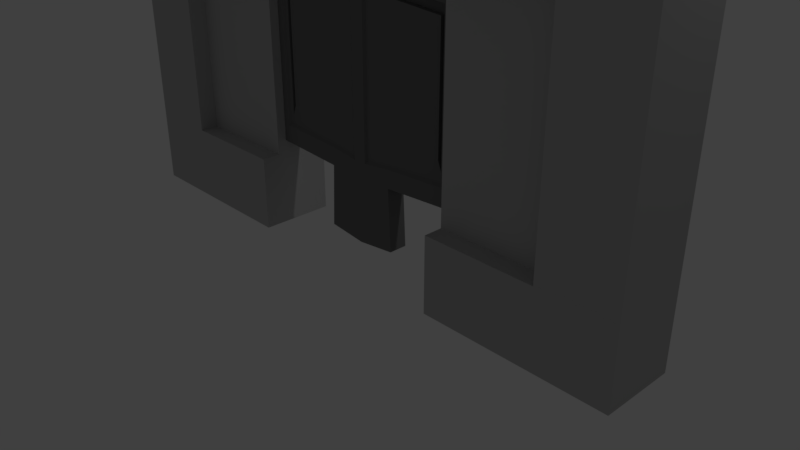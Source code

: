 # Source: Space_Gate.blend  (saved by Blender 2.78.0; exported with 4.5.12 LTS)
import bpy
from mathutils import Matrix  # noqa: F401  (used for matrix-valued properties, if any)

bpy.ops.wm.read_factory_settings(use_empty=True)
scene = bpy.context.scene
scene.name = 'Scene'

# ---- collections
col_collection_1 = bpy.data.collections.new('Collection 1'); scene.collection.children.link(col_collection_1)

# ---- materials (node trees are filled in below, after node groups)
mat_gate = bpy.data.materials.new('Gate')
mat_gate.alpha_threshold = 0.0
mat_gate.use_transparent_shadow = False
mat_gate.diffuse_color = (0.4969, 0.4969, 0.4969, 1.0)
mat_gate.roughness = 0.5
mat_gate.line_color = (0.0, 0.0, 0.0, 1.0)
mat_gateback = bpy.data.materials.new('GateBack')
mat_gateback.alpha_threshold = 0.0
mat_gateback.use_transparent_shadow = False
mat_gateback.diffuse_color = (0.1845, 0.1845, 0.1845, 1.0)
mat_gateback.roughness = 0.5

# ---- material node trees

# ---- world
world_world = bpy.data.worlds.new('World'); scene.world = world_world
world_world.color = (0.05088, 0.05088, 0.05088)
world_world.use_sun_shadow = False
world_world.sun_shadow_jitter_overblur = 0.0
world_world.cycles.sampling_method = 'MANUAL'

# ---- cameras
cam_camera = bpy.data.cameras.new('Camera')
cam_camera.clip_end = 100.0
cam_camera.lens = 35.0
cam_camera.sensor_width = 32.0
cam_camera.sensor_height = 18.0
cam_camera.ortho_scale = 7.314
cam_camera.dof.focus_distance = 0.0
cam_camera.dof.aperture_fstop = 128.0

# ---- lights
light_lamp = bpy.data.lights.new('Lamp', 'POINT')
light_lamp.transmission_factor = 0.0
light_lamp.cutoff_distance = 30.0
light_lamp.energy = 100.0
light_lamp.shadow_buffer_clip_start = 1.001
light_lamp.shadow_soft_size = 0.1
light_lamp.shadow_maximum_resolution = 0.006
light_lamp.use_absolute_resolution = True

# ---- meshes
me_cube_003 = bpy.data.meshes.new('Cube.003')
me_cube_003.from_pydata([(-4.0, -0.5, 0.0), (-4.0, 0.5, 0.0), (-3.504, -0.2874, 5.0), (-3.504, 0.2874, 5.0), (-3.0, 0.5, 0.0), (-3.0, -0.5, 0.0), (-4.0, 2.034e-07, 0.0), (-3.865, -0.4868, 1.038), (-4.0, 0.5, 1.0), (-2.901, 0.1953, 5.0), (-2.901, -0.1953, 5.0), (-3.291, -7.873e-08, 5.0), (-3.0, 0.5, 1.0), (-4.0, 1.736e-07, 1.0), (-3.135, -0.4868, 1.038), (-2.901, -1.486e-07, 5.0), (-3.0, 1.14e-07, 0.0), (-3.865, -0.4868, 3.921), (-4.0, 0.5, 4.0), (-3.0, 0.5, 4.0), (-4.0, 1.497e-07, 4.0), (-3.135, -0.4868, 3.921), (-3.096, 0.1953, 5.0), (-4.0, -0.25, 4.0), (-3.5, 0.5, 4.0), (-4.0, 0.25, 4.0), (-3.5, -0.4868, 3.921), (-3.752, 0.3937, 4.5), (-3.0, -0.5, 1.0), (-4.0, -0.5, 1.0), (-3.0, -0.5, 4.0), (-4.0, -0.5, 4.0), (-3.5, -0.5, 4.0), (-3.0, -0.5, 2.5), (-3.0, 0.5, 2.5), (-3.0, -0.25, 4.0), (-3.0, 0.25, 1.0), (-3.0, 0.25, 4.0), (-3.0, -0.25, 1.0), (-3.752, -0.3937, 4.5), (-3.0, 0.25, 2.5), (-3.0, -0.25, 2.5), (-1.5, 0.5, 4.0), (-2.067, 0.2874, 5.0), (-1.5, 0.5, 1.987e-08), (-1.5, 0.5, 1.0), (-1.5, -0.5, 1.0), (-1.5, -0.5, 1.987e-08), (-2.315, -4.434e-07, 5.0), (-2.067, -0.2874, 5.0), (-1.5, -6.41e-07, 1.987e-08), (-1.5, -0.5, 4.0), (-1.5, -0.25, 4.0), (-1.5, 0.25, 1.0), (-1.5, 0.25, 4.0), (-1.5, -7.848e-07, 4.0), (-1.5, -0.25, 1.0), (-1.5, -6.954e-07, 1.0), (-1.5, -7.401e-07, 2.5), (-1.5, 0.25, 2.5), (-1.5, -0.25, 2.5), (-3.096, -0.1953, 5.0), (-3.291, 0.09763, 5.0), (-3.291, -0.09763, 5.0), (-2.965, 0.3937, 4.5), (-3.752, 6.829e-08, 4.5), (-2.965, -0.3937, 4.5), (-4.0, -0.125, 4.0), (-3.75, 0.5, 4.0), (-4.0, 0.375, 4.0), (-3.75, -0.5, 4.0), (-4.0, -0.375, 4.0), (-3.25, 0.5, 4.0), (-4.0, 0.125, 4.0), (-3.25, -0.5, 4.0), (-2.608, 0.1953, 5.0), (-2.25, 0.5, 4.0), (-2.608, -0.1953, 5.0), (-1.784, 0.3937, 4.5), (-2.315, -0.09763, 5.0), (-2.315, 0.09763, 5.0), (-1.784, -0.3937, 4.5), (-1.5, -0.375, 4.0), (-1.5, 0.125, 4.0), (-1.5, -0.125, 4.0), (-1.5, 0.375, 4.0), (-2.25, -0.5, 4.0), (-2.374, 0.3937, 4.5), (-2.374, -0.3937, 4.5)], [], [(16, 5, 0, 6), (61, 63, 2), (30, 66, 39, 31, 70, 32, 74), (20, 65, 27, 18, 69, 25, 73), (12, 4, 1, 8), (19, 34, 12, 8, 18, 68, 24, 72), (6, 13, 8, 1), (0, 29, 13, 6), (31, 39, 65, 20, 67, 23, 71), (5, 28, 29, 0), (22, 3, 62), (4, 16, 6, 1), (38, 28, 46, 56), (41, 35, 30, 33), (29, 31, 71, 23, 67, 20, 13), (9, 64, 27, 3, 22), (13, 20, 73, 25, 69, 18, 8), (14, 21, 26, 17, 7), (12, 36, 53, 45), (75, 80, 43), (14, 7, 29, 28), (21, 14, 28, 33, 30), (7, 17, 31, 29), (17, 26, 32, 70, 31), (26, 21, 30, 74, 32), (85, 76, 42), (12, 34, 40, 36), (34, 19, 37, 40), (38, 41, 33, 28), (79, 77, 49), (40, 37, 54, 59), (42, 48, 51, 82, 52, 84, 55, 83, 54, 85), (59, 54, 83, 55, 58), (46, 47, 50, 44, 45, 53, 57, 56), (53, 59, 58, 57), (57, 58, 60, 56), (58, 55, 84, 52, 60), (41, 38, 56, 60), (88, 86, 51, 81), (35, 41, 60, 52), (86, 82, 51), (16, 4, 44, 50), (5, 16, 50, 47), (28, 5, 47, 46), (87, 75, 43, 78), (36, 40, 59, 53), (4, 12, 45, 44), (76, 87, 78, 42), (19, 64, 87, 76), (64, 9, 75, 87), (30, 35, 52, 82, 86), (77, 88, 81, 49), (10, 66, 88, 77), (66, 30, 86, 88), (15, 10, 77, 79, 48), (37, 19, 76, 85, 54), (9, 15, 48, 80, 75), (9, 22, 62, 11, 15), (15, 11, 63, 61, 10), (65, 39, 2, 63, 11), (27, 64, 19, 72, 24, 68, 18), (39, 66, 10, 61, 2), (27, 65, 11, 62, 3), (51, 79, 49, 81), (79, 51, 48), (48, 42, 80), (80, 42, 78, 43)])
me_cube_003.materials.append(mat_gate)
me_cube_003.use_remesh_preserve_volume = False
me_cube_003.use_remesh_preserve_attributes = False
me_cube_003.use_mirror_vertex_groups = False
me_cube_003.update()
me_cube_002 = bpy.data.meshes.new('Cube.002')
me_cube_002.from_pydata([(-0.8183, -1.0, -0.8224), (-0.8183, -1.0, 0.8237), (-1.0, 1.0, -1.0), (-1.0, 1.0, 1.0), (1.818, -1.0, -0.9005), (1.818, -1.0, 0.9034), (-1.0, 0.0, -1.0), (0.9992, 1.0, -1.045), (1.005, -1.0, -0.8637), (0.9992, 0.0, -1.045), (0.9181, -1.0, -1.678), (0.9181, 1.0, -1.678), (0.9181, 0.0, -1.678), (-1.0, -1.0, -1.0), (-1.0, -1.0, 1.0), (0.9992, -1.0, -1.045), (-0.667, -0.7339, -0.7031), (-0.667, -0.7339, 0.6917), (1.675, -0.7339, 0.7625), (1.675, -0.7339, -0.7716), (0.993, -0.7339, -0.7407), (-0.7631, -0.7339, -0.7971), (-0.7631, -0.7339, 0.785), (1.771, -0.7339, 0.8615), (1.771, -0.7339, -0.8722), (0.9897, -0.7339, -0.8368), (-0.5659, -0.7339, -0.6043), (-0.5659, -0.7339, 0.5937), (1.574, -0.7339, 0.6583), (1.574, -0.7339, -0.6659), (0.9964, -0.7339, -0.6397), (-0.667, -0.7339, -0.7031), (-0.667, -0.7339, 0.6917), (1.675, -0.7339, 0.7625), (1.675, -0.7339, -0.7716), (0.993, -0.7339, -0.7407), (-0.6636, -0.1078, -0.6992), (-0.6636, -0.1078, 0.6898), (1.668, -0.1078, 0.7602), (-0.563, -0.1078, -0.6008), (-0.563, -0.1078, 0.5922), (1.568, -0.1078, 0.6565), (2.0, 1.0, -1.091), (2.0, 1.0, 1.091), (2.0, 0.0, -1.723), (2.0, 1.0, -1.723), (2.0, -1.0, -1.723), (2.0, -1.0, 1.091), (2.0, -1.0, -1.091)], [], [(2, 3, 43, 42, 7), (0, 8, 25, 21), (48, 15, 10, 46), (43, 3, 14, 47), (6, 9, 15, 13), (2, 7, 9, 6), (12, 44, 46, 10), (11, 45, 44, 12), (9, 7, 11, 12), (7, 42, 45, 11), (15, 9, 12, 10), (0, 1, 14, 13), (5, 4, 48, 47), (4, 8, 15, 48), (1, 5, 47, 14), (8, 0, 13, 15), (19, 18, 33, 34), (1, 0, 21, 22), (5, 1, 22, 23), (4, 5, 23, 24), (16, 17, 22, 21), (18, 19, 24, 23), (19, 20, 25, 24), (17, 18, 23, 22), (20, 16, 21, 25), (29, 28, 27, 26, 30), (16, 20, 35, 31), (20, 19, 34, 35), (17, 16, 31, 32), (18, 17, 32, 33), (26, 27, 40, 39), (28, 29, 34, 33), (29, 30, 35, 34), (33, 32, 37, 38), (30, 26, 31, 35), (39, 40, 37, 36), (40, 41, 38, 37), (28, 33, 38, 41), (31, 26, 39, 36), (27, 28, 41, 40), (32, 31, 36, 37), (4, 24, 25, 8)])
me_cube_002.materials.append(mat_gateback)
me_cube_002.use_remesh_preserve_volume = False
me_cube_002.use_remesh_preserve_attributes = False
me_cube_002.use_mirror_vertex_groups = False
me_cube_002.update()
me_cube = bpy.data.meshes.new('Cube')
me_cube.from_pydata([(4.0, -0.5, 0.0), (4.0, 0.5, 0.0), (3.504, -0.2874, 5.0), (3.504, 0.2874, 5.0), (3.0, 0.5, 0.0), (3.0, -0.5, 0.0), (4.0, 2.034e-07, 0.0), (3.865, -0.4868, 1.038), (4.0, 0.5, 1.0), (2.901, 0.1953, 5.0), (2.901, -0.1953, 5.0), (3.291, -7.873e-08, 5.0), (3.0, 0.5, 1.0), (4.0, 1.736e-07, 1.0), (3.135, -0.4868, 1.038), (2.901, -1.486e-07, 5.0), (3.0, 1.14e-07, 0.0), (3.865, -0.4868, 3.921), (4.0, 0.5, 4.0), (3.0, 0.5, 4.0), (4.0, 1.497e-07, 4.0), (3.135, -0.4868, 3.921), (3.096, 0.1953, 5.0), (4.0, -0.25, 4.0), (3.5, 0.5, 4.0), (4.0, 0.25, 4.0), (3.5, -0.4868, 3.921), (3.752, 0.3937, 4.5), (3.0, -0.5, 1.0), (4.0, -0.5, 1.0), (3.0, -0.5, 4.0), (4.0, -0.5, 4.0), (3.5, -0.5, 4.0), (3.0, -0.5, 2.5), (3.0, 0.5, 2.5), (3.0, -0.25, 4.0), (3.0, 0.25, 1.0), (3.0, 0.25, 4.0), (3.0, -0.25, 1.0), (3.752, -0.3937, 4.5), (3.0, 0.25, 2.5), (3.0, -0.25, 2.5), (1.5, 0.5, 4.0), (2.067, 0.2874, 5.0), (1.5, 0.5, 1.987e-08), (1.5, 0.5, 1.0), (1.5, -0.5, 1.0), (1.5, -0.5, 1.987e-08), (2.315, -4.434e-07, 5.0), (2.067, -0.2874, 5.0), (1.5, -6.41e-07, 1.987e-08), (1.5, -0.5, 4.0), (1.5, -0.25, 4.0), (1.5, 0.25, 1.0), (1.5, 0.25, 4.0), (1.5, -7.848e-07, 4.0), (1.5, -0.25, 1.0), (1.5, -6.954e-07, 1.0), (1.5, -7.401e-07, 2.5), (1.5, 0.25, 2.5), (1.5, -0.25, 2.5), (3.096, -0.1953, 5.0), (3.291, 0.09763, 5.0), (3.291, -0.09763, 5.0), (2.965, 0.3937, 4.5), (3.752, 6.829e-08, 4.5), (2.965, -0.3937, 4.5), (4.0, -0.125, 4.0), (3.75, 0.5, 4.0), (4.0, 0.375, 4.0), (3.75, -0.5, 4.0), (4.0, -0.375, 4.0), (3.25, 0.5, 4.0), (4.0, 0.125, 4.0), (3.25, -0.5, 4.0), (2.608, 0.1953, 5.0), (2.25, 0.5, 4.0), (2.608, -0.1953, 5.0), (1.784, 0.3937, 4.5), (2.315, -0.09763, 5.0), (2.315, 0.09763, 5.0), (1.784, -0.3937, 4.5), (1.5, -0.375, 4.0), (1.5, 0.125, 4.0), (1.5, -0.125, 4.0), (1.5, 0.375, 4.0), (2.25, -0.5, 4.0), (2.374, 0.3937, 4.5), (2.374, -0.3937, 4.5)], [], [(16, 6, 0, 5), (61, 2, 63), (30, 74, 32, 70, 31, 39, 66), (20, 73, 25, 69, 18, 27, 65), (12, 8, 1, 4), (19, 72, 24, 68, 18, 8, 12, 34), (6, 1, 8, 13), (0, 6, 13, 29), (31, 71, 23, 67, 20, 65, 39), (5, 0, 29, 28), (22, 62, 3), (4, 1, 6, 16), (38, 56, 46, 28), (41, 33, 30, 35), (29, 13, 20, 67, 23, 71, 31), (9, 22, 3, 27, 64), (13, 8, 18, 69, 25, 73, 20), (14, 7, 17, 26, 21), (12, 45, 53, 36), (75, 43, 80), (14, 28, 29, 7), (21, 30, 33, 28, 14), (7, 29, 31, 17), (17, 31, 70, 32, 26), (26, 32, 74, 30, 21), (85, 42, 76), (12, 36, 40, 34), (34, 40, 37, 19), (38, 28, 33, 41), (79, 49, 77), (40, 59, 54, 37), (42, 85, 54, 83, 55, 84, 52, 82, 51, 48), (59, 58, 55, 83, 54), (46, 56, 57, 53, 45, 44, 50, 47), (53, 57, 58, 59), (57, 56, 60, 58), (58, 60, 52, 84, 55), (41, 60, 56, 38), (88, 81, 51, 86), (35, 52, 60, 41), (86, 51, 82), (16, 50, 44, 4), (5, 47, 50, 16), (28, 46, 47, 5), (87, 78, 43, 75), (36, 53, 59, 40), (4, 44, 45, 12), (76, 42, 78, 87), (19, 76, 87, 64), (64, 87, 75, 9), (30, 86, 82, 52, 35), (77, 49, 81, 88), (10, 77, 88, 66), (66, 88, 86, 30), (15, 48, 79, 77, 10), (37, 54, 85, 76, 19), (9, 75, 80, 48, 15), (9, 15, 11, 62, 22), (15, 10, 61, 63, 11), (65, 11, 63, 2, 39), (27, 18, 68, 24, 72, 19, 64), (39, 2, 61, 10, 66), (27, 3, 62, 11, 65), (51, 81, 49, 79), (79, 48, 51), (48, 80, 42), (80, 43, 78, 42)])
me_cube.materials.append(mat_gate)
me_cube.use_remesh_preserve_volume = False
me_cube.use_remesh_preserve_attributes = False
me_cube.use_mirror_vertex_groups = False
me_cube.update()
me_cube_001 = bpy.data.meshes.new('Cube.001')
me_cube_001.from_pydata([(2.818, -1.0, 1.064), (2.818, -1.0, 2.71), (3.0, 1.0, 0.8867), (3.0, 1.0, 2.887), (0.1817, -1.0, 0.9862), (0.1817, -1.0, 2.79), (0.0, 1.0, 0.7961), (0.0, 1.0, 2.977), (3.0, 0.0, 0.8867), (1.001, 1.0, 0.8414), (0.0, 0.0, 0.7961), (0.9946, -1.0, 1.023), (1.001, 0.0, 0.8414), (0.0, 0.0, 0.1637), (0.0, 1.0, 0.1637), (1.082, -1.0, 0.209), (0.0, -1.0, 0.1637), (1.082, 1.0, 0.209), (1.082, 0.0, 0.209), (3.0, -1.0, 0.8867), (3.0, -1.0, 2.887), (0.0, -1.0, 2.977), (0.0, -1.0, 0.7961), (1.001, -1.0, 0.8414), (2.667, -0.7339, 1.184), (2.667, -0.7339, 2.578), (0.3252, -0.7339, 2.649), (0.3252, -0.7339, 1.115), (1.007, -0.7339, 1.146), (2.763, -0.7339, 1.09), (2.763, -0.7339, 2.672), (0.229, -0.7339, 2.748), (0.229, -0.7339, 1.015), (1.01, -0.7339, 1.05), (2.566, -0.7339, 1.282), (2.566, -0.7339, 2.48), (0.4262, -0.7339, 2.545), (0.4262, -0.7339, 1.221), (1.004, -0.7339, 1.247), (2.667, -0.7339, 1.184), (2.667, -0.7339, 2.578), (0.3252, -0.7339, 2.649), (0.3252, -0.7339, 1.115), (1.007, -0.7339, 1.146), (2.664, -0.1078, 1.188), (2.664, -0.1078, 2.577), (0.3317, -0.1078, 2.647), (2.563, -0.1078, 1.286), (2.563, -0.1078, 2.479), (0.4323, -0.1078, 2.543)], [], [(19, 8, 2, 3, 20), (2, 9, 6, 7, 3), (6, 10, 22, 21, 7), (0, 29, 33, 11), (22, 16, 15, 23), (7, 21, 20, 3), (8, 19, 23, 12), (2, 8, 12, 9), (10, 13, 16, 22), (18, 15, 16, 13), (17, 18, 13, 14), (12, 18, 17, 9), (9, 17, 14, 6), (6, 14, 13, 10), (23, 15, 18, 12), (0, 19, 20, 1), (5, 21, 22, 4), (4, 22, 23, 11), (1, 20, 21, 5), (11, 23, 19, 0), (27, 42, 41, 26), (11, 33, 32, 4), (1, 30, 29, 0), (5, 31, 30, 1), (4, 32, 31, 5), (24, 29, 30, 25), (26, 31, 32, 27), (27, 32, 33, 28), (25, 30, 31, 26), (28, 33, 29, 24), (37, 38, 34, 35, 36), (24, 39, 43, 28), (28, 43, 42, 27), (25, 40, 39, 24), (26, 41, 40, 25), (34, 47, 48, 35), (36, 41, 42, 37), (37, 42, 43, 38), (41, 46, 45, 40), (38, 43, 39, 34), (47, 44, 45, 48), (48, 45, 46, 49), (36, 49, 46, 41), (39, 44, 47, 34), (35, 48, 49, 36), (40, 45, 44, 39)])
me_cube_001.materials.append(mat_gateback)
me_cube_001.use_remesh_preserve_volume = False
me_cube_001.use_remesh_preserve_attributes = False
me_cube_001.use_mirror_vertex_groups = False
me_cube_001.update()

# ---- objects
ob_gateframel = bpy.data.objects.new('GateFrameL', me_cube_003)
ob_gatel = bpy.data.objects.new('GateL', me_cube_002)
ob_gateframer = bpy.data.objects.new('GateFrameR', me_cube)
ob_gater = bpy.data.objects.new('GateR', me_cube_001)
ob_lamp = bpy.data.objects.new('Lamp', light_lamp)
ob_camera = bpy.data.objects.new('Camera', cam_camera)

# ---- transforms, parenting, visibility, modifiers, constraints
ob_gateframel.location = (0.0, 0.0, 0.0)
ob_gateframel.lock_rotations_4d = False
ob_gateframel.empty_display_type = 'ARROWS'
ob_gateframel.lineart.crease_threshold = 0.0
ob_gatel.parent = ob_gateframel
ob_gatel.location = (-1.0, 0.0, 2.5)
ob_gatel.scale = (0.5, 0.125, 1.325)
ob_gatel.lineart.crease_threshold = 0.0
ob_gateframer.location = (0.0, 0.0, 0.0)
ob_gateframer.lock_rotations_4d = False
ob_gateframer.empty_display_type = 'ARROWS'
ob_gateframer.lineart.crease_threshold = 0.0
ob_gater.parent = ob_gateframer
ob_gater.location = (0.0, 0.0, 0.0)
ob_gater.scale = (0.5, 0.125, 1.325)
ob_gater.lineart.crease_threshold = 0.0
ob_lamp.location = (4.076, 1.005, 5.904)
ob_lamp.rotation_euler = (0.6503, 0.05522, 1.866)
ob_lamp.lock_rotations_4d = False
ob_lamp.empty_display_type = 'ARROWS'
ob_lamp.color = (0.0, 0.0, 0.0, 0.0)
ob_lamp.lineart.crease_threshold = 0.0
ob_camera.location = (7.481, -6.508, 5.344)
ob_camera.rotation_euler = (1.109, 0.0, 0.8149)
ob_camera.lock_rotations_4d = False
ob_camera.empty_display_type = 'ARROWS'
ob_camera.color = (0.0, 0.0, 0.0, 0.0)
ob_camera.display_type = 'WIRE'
ob_camera.lineart.crease_threshold = 0.0

# ---- collection membership
col_collection_1.objects.link(ob_gateframel)
col_collection_1.objects.link(ob_gatel)
col_collection_1.objects.link(ob_gateframer)
col_collection_1.objects.link(ob_gater)
col_collection_1.objects.link(ob_lamp)
col_collection_1.objects.link(ob_camera)

# ---- scene / render settings (as saved in the file)
scene.camera = ob_camera
scene.frame_start = 1; scene.frame_end = 250; scene.frame_set(1)
scene.render.engine = 'BLENDER_EEVEE_NEXT'
scene.render.resolution_percentage = 50
scene.render.dither_intensity = 0.0
scene.cycles.use_denoising = False
scene.cycles.samples = 128
scene.cycles.sampling_pattern = 'TABULATED_SOBOL'
scene.cycles.light_sampling_threshold = 0.0
scene.cycles.use_adaptive_sampling = False
scene.cycles.use_light_tree = False
scene.cycles.blur_glossy = 0.0
scene.cycles.sample_clamp_indirect = 0.0
scene.view_settings.view_transform = 'Standard'
bpy.context.view_layer.update()
